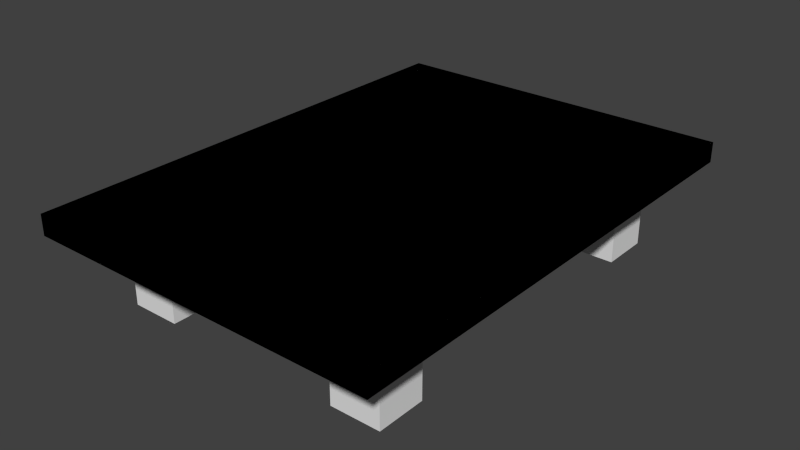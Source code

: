 # Source: Table.blend  (saved by Blender 2.66.1; exported with 4.5.12 LTS)
import bpy
from mathutils import Matrix  # noqa: F401  (used for matrix-valued properties, if any)

bpy.ops.wm.read_factory_settings(use_empty=True)
scene = bpy.context.scene
scene.name = 'Scene'

# ---- collections
col_collection_20 = bpy.data.collections.new('Collection 20'); scene.collection.children.link(col_collection_20)

# ---- materials (node trees are filled in below, after node groups)
mat_silhouette = bpy.data.materials.new('Silhouette')

# ---- material node trees

# ---- world
world_world = bpy.data.worlds.new('World'); scene.world = world_world
world_world.color = (0.05088, 0.05088, 0.05088)
world_world.use_sun_shadow = False
world_world.sun_shadow_jitter_overblur = 0.0
world_world.cycles.sampling_method = 'MANUAL'
world_world.cycles.sample_map_resolution = 256

# ---- meshes
me_table = bpy.data.meshes.new('Table')
me_table.from_pydata([(-7.215, -9.987, 1.525), (-7.215, 9.987, 1.525), (7.215, 9.987, 1.525), (7.215, -9.987, 1.525), (-7.215, -9.987, 1.929), (-7.215, 9.987, 1.929), (7.215, 9.987, 1.929), (7.215, -9.987, 1.929), (3.659, -7.723, 5.606e-07), (3.659, -5.723, 5.606e-07), (5.659, -5.723, 5.606e-07), (5.659, -7.723, 5.606e-07), (3.659, -7.723, 1.8), (3.659, -5.723, 1.8), (5.659, -5.723, 1.8), (5.659, -7.723, 1.8), (7.215, -9.987, 1.525), (7.215, 9.987, 1.525), (-7.215, 9.987, 1.525), (-7.215, -9.987, 1.525), (7.215, -9.987, 1.929), (7.215, 9.987, 1.929), (-7.215, 9.987, 1.929), (-7.215, -9.987, 1.929), (-3.659, -7.723, 5.606e-07), (-3.659, -5.723, 5.606e-07), (-5.659, -5.723, 5.606e-07), (-5.659, -7.723, 5.606e-07), (-3.659, -7.723, 1.8), (-3.659, -5.723, 1.8), (-5.659, -5.723, 1.8), (-5.659, -7.723, 1.8), (-7.215, 9.987, 1.525), (-7.215, -9.987, 1.525), (7.215, -9.987, 1.525), (7.215, 9.987, 1.525), (-7.215, 9.987, 1.929), (-7.215, -9.987, 1.929), (7.215, -9.987, 1.929), (7.215, 9.987, 1.929), (3.659, 7.723, 5.606e-07), (3.659, 5.723, 5.606e-07), (5.659, 5.723, 5.606e-07), (5.659, 7.723, 5.606e-07), (3.659, 7.723, 1.8), (3.659, 5.723, 1.8), (5.659, 5.723, 1.8), (5.659, 7.723, 1.8), (7.215, 9.987, 1.525), (7.215, -9.987, 1.525), (-7.215, -9.987, 1.525), (-7.215, 9.987, 1.525), (7.215, 9.987, 1.929), (7.215, -9.987, 1.929), (-7.215, -9.987, 1.929), (-7.215, 9.987, 1.929), (-3.659, 7.723, 5.606e-07), (-3.659, 5.723, 5.606e-07), (-5.659, 5.723, 5.606e-07), (-5.659, 7.723, 5.606e-07), (-3.659, 7.723, 1.8), (-3.659, 5.723, 1.8), (-5.659, 5.723, 1.8), (-5.659, 7.723, 1.8)], [], [(4, 5, 1, 0), (5, 6, 2, 1), (6, 7, 3, 2), (7, 4, 0, 3), (0, 1, 2, 3), (7, 6, 5, 4), (12, 13, 9, 8), (13, 14, 10, 9), (14, 15, 11, 10), (15, 12, 8, 11), (8, 9, 10, 11), (15, 14, 13, 12), (20, 16, 17, 21), (21, 17, 18, 22), (22, 18, 19, 23), (23, 19, 16, 20), (16, 19, 18, 17), (23, 20, 21, 22), (28, 24, 25, 29), (29, 25, 26, 30), (30, 26, 27, 31), (31, 27, 24, 28), (24, 27, 26, 25), (31, 28, 29, 30), (36, 32, 33, 37), (37, 33, 34, 38), (38, 34, 35, 39), (39, 35, 32, 36), (32, 35, 34, 33), (39, 36, 37, 38), (44, 40, 41, 45), (45, 41, 42, 46), (46, 42, 43, 47), (47, 43, 40, 44), (40, 43, 42, 41), (47, 44, 45, 46), (52, 53, 49, 48), (53, 54, 50, 49), (54, 55, 51, 50), (55, 52, 48, 51), (48, 49, 50, 51), (55, 54, 53, 52), (60, 61, 57, 56), (61, 62, 58, 57), (62, 63, 59, 58), (63, 60, 56, 59), (56, 57, 58, 59), (63, 62, 61, 60)])
me_table.materials.append(mat_silhouette)
me_table.use_remesh_preserve_volume = False
me_table.use_remesh_preserve_attributes = False
me_table.use_mirror_vertex_groups = False
me_table.update()

# ---- objects
ob_table = bpy.data.objects.new('Table', me_table)

# ---- transforms, parenting, visibility, modifiers, constraints
ob_table.location = (1.192e-07, -1.192e-07, 0.0)
ob_table.scale = (0.2068, 0.2068, 0.4253)
ob_table.lineart.crease_threshold = 0.0

# ---- collection membership
col_collection_20.objects.link(ob_table)

# ---- scene / render settings (as saved in the file)
scene.frame_start = 1; scene.frame_end = 250; scene.frame_set(1)
scene.render.engine = 'BLENDER_EEVEE_NEXT'
scene.render.image_settings.color_mode = 'RGB'
scene.render.image_settings.compression = 90
scene.render.resolution_percentage = 50
scene.render.fps = 60
scene.render.dither_intensity = 0.0
scene.render.bake_margin = 2
scene.cycles.use_denoising = False
scene.cycles.samples = 10
scene.cycles.sampling_pattern = 'TABULATED_SOBOL'
scene.cycles.light_sampling_threshold = 0.0
scene.cycles.use_adaptive_sampling = False
scene.cycles.use_light_tree = False
scene.cycles.blur_glossy = 0.0
scene.cycles.volume_bounces = 1
scene.cycles.pixel_filter_type = 'GAUSSIAN'
scene.cycles.sample_clamp_indirect = 0.0
scene.view_settings.view_transform = 'Standard'
bpy.context.view_layer.update()

# ---- added for rendering (the .blend has no active camera and no usable light): camera, sun
cam_auto = bpy.data.cameras.new('AutoCamera')
cam_auto.lens = 50.0
cam_auto.sensor_width = 36.0
cam_auto.clip_end = 1000.0
ob_auto_camera = bpy.data.objects.new('AutoCamera', cam_auto)
scene.collection.objects.link(ob_auto_camera)
ob_auto_camera.location = (4.77455, -5.72946, 4.22982)
ob_auto_camera.rotation_euler = (1.09748, -7.21219e-08, 0.694738)
scene.camera = ob_auto_camera
light_auto_sun = bpy.data.lights.new('AutoSun', 'SUN')
light_auto_sun.energy = 3.0
light_auto_sun.angle = 0.0523599
ob_auto_sun = bpy.data.objects.new('AutoSun', light_auto_sun)
scene.collection.objects.link(ob_auto_sun)
ob_auto_sun.rotation_euler = (0.872665, 0.174533, 0.523599)
bpy.context.view_layer.update()
